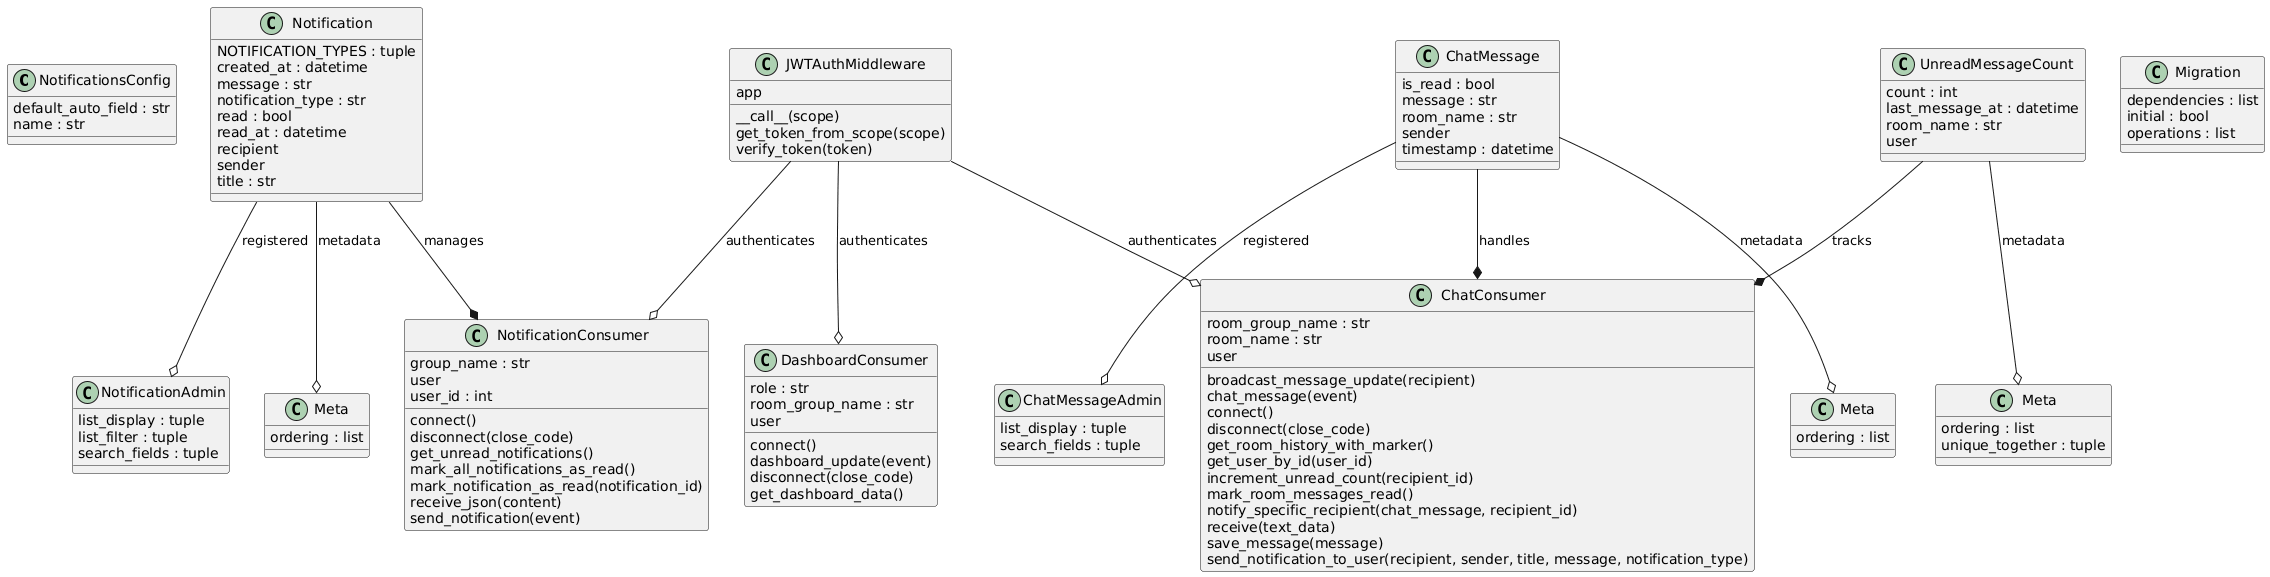

The diagram above was rendered by PlantUML. Its source (embedded in the PNG):
@startuml
set namespaceSeparator none

class "NotificationsConfig" as notifications.apps.NotificationsConfig {
  default_auto_field : str
  name : str
}

class "Notification" as notifications.models.Notification {
  NOTIFICATION_TYPES : tuple
  created_at : datetime
  message : str
  notification_type : str
  read : bool
  read_at : datetime
  recipient
  sender
  title : str
}

class "Meta" as notifications.models.Notification.Meta {
  ordering : list
}

class "ChatMessage" as notifications.models.ChatMessage {
  is_read : bool
  message : str
  room_name : str
  sender
  timestamp : datetime
}

class "Meta" as notifications.models.ChatMessage.Meta {
  ordering : list
}

class "UnreadMessageCount" as notifications.models.UnreadMessageCount {
  count : int
  last_message_at : datetime
  room_name : str
  user
}

class "Meta" as notifications.models.UnreadMessageCount.Meta {
  ordering : list
  unique_together : tuple
}

class "NotificationAdmin" as notifications.admin.NotificationAdmin {
  list_display : tuple
  list_filter : tuple
  search_fields : tuple
}

class "ChatMessageAdmin" as notifications.admin.ChatMessageAdmin {
  list_display : tuple
  search_fields : tuple
}

class "NotificationConsumer" as notifications.consumers.NotificationConsumer {
  group_name : str
  user
  user_id : int
  connect()
  disconnect(close_code)
  get_unread_notifications()
  mark_all_notifications_as_read()
  mark_notification_as_read(notification_id)
  receive_json(content)
  send_notification(event)
}

class "ChatConsumer" as notifications.consumers.ChatConsumer {
  room_group_name : str
  room_name : str
  user
  broadcast_message_update(recipient)
  chat_message(event)
  connect()
  disconnect(close_code)
  get_room_history_with_marker()
  get_user_by_id(user_id)
  increment_unread_count(recipient_id)
  mark_room_messages_read()
  notify_specific_recipient(chat_message, recipient_id)
  receive(text_data)
  save_message(message)
  send_notification_to_user(recipient, sender, title, message, notification_type)
}

class "DashboardConsumer" as notifications.consumers.DashboardConsumer {
  role : str
  room_group_name : str
  user
  connect()
  dashboard_update(event)
  disconnect(close_code)
  get_dashboard_data()
}

class "JWTAuthMiddleware" as notifications.middleware.JWTAuthMiddleware {
  app
  __call__(scope)
  get_token_from_scope(scope)
  verify_token(token)
}

class "Migration" as notifications.migrations.0001_initial.Migration {
  dependencies : list
  initial : bool
  operations : list
}

' Model Associations
notifications.models.Notification --o notifications.models.Notification.Meta : metadata
notifications.models.ChatMessage --o notifications.models.ChatMessage.Meta : metadata
notifications.models.UnreadMessageCount --o notifications.models.UnreadMessageCount.Meta : metadata

' Admin Associations
notifications.models.Notification --o notifications.admin.NotificationAdmin : registered
notifications.models.ChatMessage --o notifications.admin.ChatMessageAdmin : registered

' Consumer Model Associations
notifications.models.Notification --* notifications.consumers.NotificationConsumer : manages
notifications.models.ChatMessage --* notifications.consumers.ChatConsumer : handles
notifications.models.UnreadMessageCount --* notifications.consumers.ChatConsumer : tracks

' Middleware to Consumer Association
notifications.middleware.JWTAuthMiddleware --o notifications.consumers.NotificationConsumer : authenticates
notifications.middleware.JWTAuthMiddleware --o notifications.consumers.ChatConsumer : authenticates
notifications.middleware.JWTAuthMiddleware --o notifications.consumers.DashboardConsumer : authenticates
@enduml